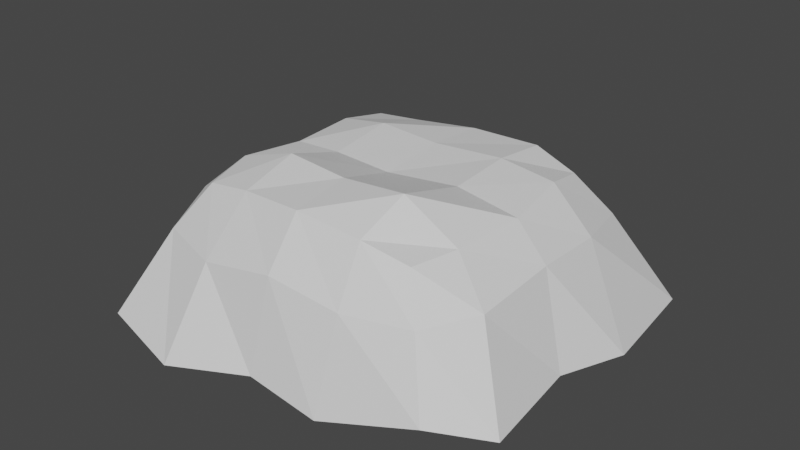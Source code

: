 # Source: Dirt.001.blend  (saved by Blender 3.0.42; exported with 4.5.12 LTS)
import bpy
from mathutils import Matrix  # noqa: F401  (used for matrix-valued properties, if any)

bpy.ops.wm.read_factory_settings(use_empty=True)
scene = bpy.context.scene
scene.name = 'Scene'

# ---- collections
col_collection = bpy.data.collections.new('Collection'); scene.collection.children.link(col_collection)

# ---- materials (node trees are filled in below, after node groups)
mat_material_001 = bpy.data.materials.new('Material.001')
mat_material_001.use_transparent_shadow = False
mat_material_001.diffuse_color = (0.2286, 0.1208, 0.1208, 1.0)

# ---- material node trees
mat_material_001.use_nodes = True; mat_material_001.node_tree.nodes.clear()
_N = mat_material_001.node_tree.nodes; _L = mat_material_001.node_tree.links
n0 = _N.new('ShaderNodeBsdfPrincipled'); n0.name = 'Principled BSDF'; n0.location = (10, 300)
n0.distribution = 'GGX'
n0.subsurface_method = 'RANDOM_WALK_SKIN'
n0.inputs[3].default_value = 1.45
n0.inputs[27].default_value = (0.0, 0.0, 0.0, 1.0)
n0.inputs[28].default_value = 1.0
n1 = _N.new('ShaderNodeOutputMaterial'); n1.name = 'Material Output'; n1.location = (300, 300)
_L.new(n0.outputs[0], n1.inputs[0])
n1.is_active_output = True

# ---- world
world_world = bpy.data.worlds.new('World'); scene.world = world_world
world_world.use_nodes = True; world_world.node_tree.nodes.clear()
_N = world_world.node_tree.nodes; _L = world_world.node_tree.links
n0 = _N.new('ShaderNodeOutputWorld'); n0.name = 'World Output'; n0.location = (300, 300)
n1 = _N.new('ShaderNodeBackground'); n1.name = 'Background'; n1.location = (10, 300)
n1.inputs[0].default_value = (0.05088, 0.05088, 0.05088, 1.0)
_L.new(n1.outputs[0], n0.inputs[0])
n0.is_active_output = True
world_world.color = (0.05088, 0.05088, 0.05088)
world_world.use_sun_shadow = False
world_world.sun_shadow_jitter_overblur = 0.0

# ---- meshes
me_soil = bpy.data.meshes.new('Soil')
me_soil.from_pydata([(-0.71, -0.7031, 0.6611), (-0.704, 0.7051, 0.6451), (0.6904, -0.6988, 0.6326), (0.724, 0.708, 0.6428), (-0.4047, 0.7113, 0.6752), (0.01262, 0.7264, 0.724), (0.4377, 0.7561, 0.7199), (0.4074, -0.7425, 0.701), (-0.003223, -0.7611, 0.7394), (-0.415, -0.7204, 0.7092), (-0.7488, -0.4171, 0.7154), (-0.7237, -0.006024, 0.6786), (-0.7285, 0.4055, 0.6966), (0.7651, 0.4284, 0.6999), (0.8103, 0.0228, 0.6534), (0.7667, -0.424, 0.642), (0.4228, 0.4224, 0.7466), (0.4188, 0.02373, 0.7154), (0.4265, -0.4294, 0.8413), (-0.006685, 0.3717, 0.7387), (-0.03045, -0.02109, 0.6843), (0.0007734, -0.4091, 0.7959), (-0.4068, 0.3852, 0.754), (-0.4138, -0.01096, 0.6963), (-0.4075, -0.3825, 0.8129), (-1.054, -1.179, -0.08459), (-0.8653, -0.8757, 0.402), (-0.9955, 0.9853, 0.4777), (-1.14, 1.072, -0.08553), (0.8999, 0.867, 0.3882), (1.236, 1.077, -0.1518), (0.8323, -0.8407, 0.3992), (0.9907, -0.9955, -0.007809), (0.4384, -0.9494, 0.3938), (0.4246, -1.128, -0.1503), (-0.004805, -0.9799, 0.4548), (-0.03185, -1.121, -0.09104), (-0.4678, -0.9917, 0.3764), (-0.5385, -1.28, -0.1601), (-0.5054, 0.9881, 0.4997), (-0.6476, 1.302, -0.03874), (-0.03298, 1.03, 0.5283), (-0.1611, 1.392, -0.07976), (0.4861, 1.031, 0.4457), (0.4879, 1.362, -0.158), (1.005, 0.4552, 0.4342), (1.325, 0.3488, -0.1332), (1.012, 0.0002736, 0.4538), (1.202, -0.1011, -0.08394), (1.011, -0.532, 0.415), (1.258, -0.7169, -0.1153), (-1.053, -0.4709, 0.4543), (-1.336, -0.3822, -0.1746), (-1.005, 0.01392, 0.4465), (-1.208, 0.08683, -0.1047), (-1.029, 0.5274, 0.4644), (-1.336, 0.7108, -0.1533)], [], [(55, 12, 1, 27), (15, 18, 7, 2), (49, 15, 2, 31), (43, 6, 3, 29), (37, 9, 0, 26), (21, 24, 9, 8), (18, 21, 8, 7), (24, 10, 0, 9), (31, 2, 7, 33), (33, 7, 8, 35), (35, 8, 9, 37), (27, 1, 4, 39), (39, 4, 5, 41), (41, 5, 6, 43), (4, 1, 12, 22), (22, 12, 11, 23), (23, 11, 10, 24), (6, 5, 19, 16), (16, 19, 20, 17), (17, 20, 21, 18), (5, 4, 22, 19), (19, 22, 23, 20), (20, 23, 24, 21), (29, 3, 13, 45), (45, 13, 14, 47), (47, 14, 15, 49), (3, 6, 16, 13), (13, 16, 17, 14), (14, 17, 18, 15), (26, 0, 10, 51), (51, 10, 11, 53), (53, 11, 12, 55), (54, 53, 55, 56), (52, 51, 53, 54), (25, 26, 51, 52), (48, 47, 49, 50), (46, 45, 47, 48), (30, 29, 45, 46), (42, 41, 43, 44), (40, 39, 41, 42), (28, 27, 39, 40), (36, 35, 37, 38), (34, 33, 35, 36), (32, 31, 33, 34), (38, 37, 26, 25), (44, 43, 29, 30), (50, 49, 31, 32), (56, 55, 27, 28)])
_uv = me_soil.uv_layers.new(name='UVMap')
_uv.uv.foreach_set('vector', [0.5625, 0.1875, 0.625, 0.1875, 0.625, 0.25, 0.5625, 0.25, 0.625, 0.6875, 0.6875, 0.6875, 0.6875, 0.75, 0.625, 0.75, 0.5625, 0.6875, 0.625, 0.6875, 0.625, 0.75, 0.5625, 0.75, 0.5625, 0.4375, 0.625, 0.4375, 0.625, 0.5, 0.5625, 0.5, 0.5625, 0.9375, 0.625, 0.9375, 0.625, 1.0, 0.5625, 1.0, 0.75, 0.6875, 0.8125, 0.6875, 0.8125, 0.75, 0.75, 0.75, 0.6875, 0.6875, 0.75, 0.6875, 0.75, 0.75, 0.6875, 0.75, 0.8125, 0.6875, 0.875, 0.6875, 0.875, 0.75, 0.8125, 0.75, 0.5625, 0.75, 0.625, 0.75, 0.625, 0.8125, 0.5625, 0.8125, 0.5625, 0.8125, 0.625, 0.8125, 0.625, 0.875, 0.5625, 0.875, 0.5625, 0.875, 0.625, 0.875, 0.625, 0.9375, 0.5625, 0.9375, 0.5625, 0.25, 0.625, 0.25, 0.625, 0.3125, 0.5625, 0.3125, 0.5625, 0.3125, 0.625, 0.3125, 0.625, 0.375, 0.5625, 0.375, 0.5625, 0.375, 0.625, 0.375, 0.625, 0.4375, 0.5625, 0.4375, 0.8125, 0.5, 0.875, 0.5, 0.875, 0.5625, 0.8125, 0.5625, 0.8125, 0.5625, 0.875, 0.5625, 0.875, 0.625, 0.8125, 0.625, 0.8125, 0.625, 0.875, 0.625, 0.875, 0.6875, 0.8125, 0.6875, 0.6875, 0.5, 0.75, 0.5, 0.75, 0.5625, 0.6875, 0.5625, 0.6875, 0.5625, 0.75, 0.5625, 0.75, 0.625, 0.6875, 0.625, 0.6875, 0.625, 0.75, 0.625, 0.75, 0.6875, 0.6875, 0.6875, 0.75, 0.5, 0.8125, 0.5, 0.8125, 0.5625, 0.75, 0.5625, 0.75, 0.5625, 0.8125, 0.5625, 0.8125, 0.625, 0.75, 0.625, 0.75, 0.625, 0.8125, 0.625, 0.8125, 0.6875, 0.75, 0.6875, 0.5625, 0.5, 0.625, 0.5, 0.625, 0.5625, 0.5625, 0.5625, 0.5625, 0.5625, 0.625, 0.5625, 0.625, 0.625, 0.5625, 0.625, 0.5625, 0.625, 0.625, 0.625, 0.625, 0.6875, 0.5625, 0.6875, 0.625, 0.5, 0.6875, 0.5, 0.6875, 0.5625, 0.625, 0.5625, 0.625, 0.5625, 0.6875, 0.5625, 0.6875, 0.625, 0.625, 0.625, 0.625, 0.625, 0.6875, 0.625, 0.6875, 0.6875, 0.625, 0.6875, 0.5625, 0.0, 0.625, 0.0, 0.625, 0.0625, 0.5625, 0.0625, 0.5625, 0.0625, 0.625, 0.0625, 0.625, 0.125, 0.5625, 0.125, 0.5625, 0.125, 0.625, 0.125, 0.625, 0.1875, 0.5625, 0.1875, 0.5, 0.125, 0.5625, 0.125, 0.5625, 0.1875, 0.5, 0.1875, 0.5, 0.0625, 0.5625, 0.0625, 0.5625, 0.125, 0.5, 0.125, 0.5, 0.0, 0.5625, 0.0, 0.5625, 0.0625, 0.5, 0.0625, 0.5, 0.625, 0.5625, 0.625, 0.5625, 0.6875, 0.5, 0.6875, 0.5, 0.5625, 0.5625, 0.5625, 0.5625, 0.625, 0.5, 0.625, 0.5, 0.5, 0.5625, 0.5, 0.5625, 0.5625, 0.5, 0.5625, 0.5, 0.375, 0.5625, 0.375, 0.5625, 0.4375, 0.5, 0.4375, 0.5, 0.3125, 0.5625, 0.3125, 0.5625, 0.375, 0.5, 0.375, 0.5, 0.25, 0.5625, 0.25, 0.5625, 0.3125, 0.5, 0.3125, 0.5, 0.875, 0.5625, 0.875, 0.5625, 0.9375, 0.5, 0.9375, 0.5, 0.8125, 0.5625, 0.8125, 0.5625, 0.875, 0.5, 0.875, 0.5, 0.75, 0.5625, 0.75, 0.5625, 0.8125, 0.5, 0.8125, 0.5, 0.9375, 0.5625, 0.9375, 0.5625, 1.0, 0.5, 1.0, 0.5, 0.4375, 0.5625, 0.4375, 0.5625, 0.5, 0.5, 0.5, 0.5, 0.6875, 0.5625, 0.6875, 0.5625, 0.75, 0.5, 0.75, 0.5, 0.1875, 0.5625, 0.1875, 0.5625, 0.25, 0.5, 0.25])
me_soil.materials.append(mat_material_001)
me_soil.use_remesh_fix_poles = True
me_soil.use_remesh_preserve_attributes = False
me_soil.update()

# ---- objects
ob_soil = bpy.data.objects.new('Soil', me_soil)

# ---- transforms, parenting, visibility, modifiers, constraints
ob_soil.location = (0.0, 0.0, 0.0)

# ---- collection membership
col_collection.objects.link(ob_soil)

# ---- scene / render settings (as saved in the file)
scene.frame_start = 1; scene.frame_end = 250; scene.frame_set(1)
scene.render.engine = 'BLENDER_EEVEE_NEXT'
scene.cycles.sampling_pattern = 'TABULATED_SOBOL'
scene.cycles.use_light_tree = False
scene.view_settings.view_transform = 'Filmic'
bpy.context.view_layer.update()

# ---- added for rendering (the .blend has no active camera and no usable light): camera, sun
cam_auto = bpy.data.cameras.new('AutoCamera')
cam_auto.lens = 50.0
cam_auto.sensor_width = 36.0
cam_auto.clip_end = 1000.0
ob_auto_camera = bpy.data.objects.new('AutoCamera', cam_auto)
scene.collection.objects.link(ob_auto_camera)
ob_auto_camera.location = (3.608, -4.28034, 3.22419)
ob_auto_camera.rotation_euler = (1.09748, -7.21219e-08, 0.694738)
scene.camera = ob_auto_camera
light_auto_sun = bpy.data.lights.new('AutoSun', 'SUN')
light_auto_sun.energy = 3.0
light_auto_sun.angle = 0.0523599
ob_auto_sun = bpy.data.objects.new('AutoSun', light_auto_sun)
scene.collection.objects.link(ob_auto_sun)
ob_auto_sun.rotation_euler = (0.872665, 0.174533, 0.523599)
bpy.context.view_layer.update()
